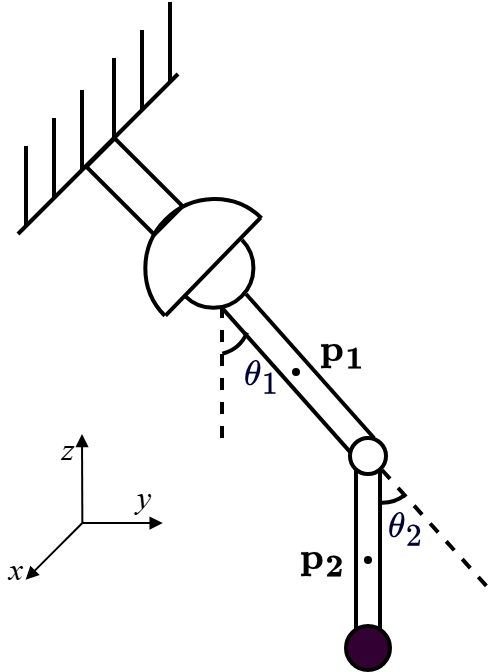

The diagram above was exported from draw.io. Its source (the exported page's mxGraphModel, read from the mxfile embedded in the PNG):
<mxGraphModel dx="298" dy="225" grid="1" gridSize="1" guides="1" tooltips="1" connect="1" arrows="1" fold="1" page="1" pageScale="1" pageWidth="827" pageHeight="1169" math="1" shadow="0">
  <root>
    <mxCell id="0" />
    <mxCell id="1" parent="0" />
    <mxCell id="3" value="" style="rounded=0;whiteSpace=wrap;html=1;rotation=90;" parent="1" vertex="1">
      <mxGeometry x="336.25" y="326" width="42.5" height="6" as="geometry" />
    </mxCell>
    <mxCell id="4" value="" style="endArrow=none;html=1;rounded=0;" parent="1" edge="1">
      <mxGeometry width="50" height="50" relative="1" as="geometry">
        <mxPoint x="270" y="250" as="sourcePoint" />
        <mxPoint x="310" y="210" as="targetPoint" />
      </mxGeometry>
    </mxCell>
    <mxCell id="5" value="" style="endArrow=none;html=1;rounded=0;" parent="1" edge="1">
      <mxGeometry width="50" height="50" relative="1" as="geometry">
        <mxPoint x="279" y="241" as="sourcePoint" />
        <mxPoint x="279" y="221" as="targetPoint" />
      </mxGeometry>
    </mxCell>
    <mxCell id="6" value="" style="endArrow=none;html=1;rounded=0;" parent="1" edge="1">
      <mxGeometry width="50" height="50" relative="1" as="geometry">
        <mxPoint x="286" y="234" as="sourcePoint" />
        <mxPoint x="286" y="214" as="targetPoint" />
      </mxGeometry>
    </mxCell>
    <mxCell id="7" value="" style="endArrow=none;html=1;rounded=0;" parent="1" edge="1">
      <mxGeometry width="50" height="50" relative="1" as="geometry">
        <mxPoint x="294" y="226" as="sourcePoint" />
        <mxPoint x="294" y="206" as="targetPoint" />
      </mxGeometry>
    </mxCell>
    <mxCell id="8" value="" style="endArrow=none;html=1;rounded=0;" parent="1" edge="1">
      <mxGeometry width="50" height="50" relative="1" as="geometry">
        <mxPoint x="301" y="219" as="sourcePoint" />
        <mxPoint x="301" y="199" as="targetPoint" />
      </mxGeometry>
    </mxCell>
    <mxCell id="9" value="" style="endArrow=none;html=1;rounded=0;" parent="1" edge="1">
      <mxGeometry width="50" height="50" relative="1" as="geometry">
        <mxPoint x="308" y="212" as="sourcePoint" />
        <mxPoint x="308" y="192" as="targetPoint" />
      </mxGeometry>
    </mxCell>
    <mxCell id="10" value="" style="endArrow=none;html=1;rounded=0;" parent="1" edge="1">
      <mxGeometry width="50" height="50" relative="1" as="geometry">
        <mxPoint x="272" y="248" as="sourcePoint" />
        <mxPoint x="272" y="228" as="targetPoint" />
      </mxGeometry>
    </mxCell>
    <mxCell id="11" value="" style="rounded=0;whiteSpace=wrap;html=1;rotation=45;" parent="1" vertex="1">
      <mxGeometry x="287.13" y="233.13" width="24" height="10" as="geometry" />
    </mxCell>
    <mxCell id="12" value="" style="verticalLabelPosition=bottom;verticalAlign=top;html=1;shape=mxgraph.basic.arc;startAngle=0.5;endAngle=0.9984085036175459;rotation=45;" parent="1" vertex="1">
      <mxGeometry x="301.9869677347949" y="241.11437628497876" width="33.73606453041018" height="34.35124743004248" as="geometry" />
    </mxCell>
    <mxCell id="13" value="" style="endArrow=none;html=1;rounded=0;exitX=0.503;exitY=0.996;exitDx=0;exitDy=0;exitPerimeter=0;" parent="1" source="12" edge="1">
      <mxGeometry width="50" height="50" relative="1" as="geometry">
        <mxPoint x="313.7945903204385" y="263.09917464020594" as="sourcePoint" />
        <mxPoint x="330.6626225856436" y="245.9235509251847" as="targetPoint" />
      </mxGeometry>
    </mxCell>
    <mxCell id="14" value="" style="verticalLabelPosition=bottom;verticalAlign=top;html=1;shape=mxgraph.basic.arc;startAngle=0.5015914963824541;endAngle=0;rotation=-135;" parent="1" vertex="1">
      <mxGeometry x="308.86" y="248.47000000000003" width="20" height="20" as="geometry" />
    </mxCell>
    <mxCell id="15" value="" style="endArrow=none;html=1;rounded=0;" parent="1" edge="1">
      <mxGeometry width="50" height="50" relative="1" as="geometry">
        <mxPoint x="327" y="265" as="sourcePoint" />
        <mxPoint x="359" y="301" as="targetPoint" />
      </mxGeometry>
    </mxCell>
    <mxCell id="16" value="" style="endArrow=none;html=1;rounded=0;" parent="1" edge="1">
      <mxGeometry width="50" height="50" relative="1" as="geometry">
        <mxPoint x="321" y="268.47" as="sourcePoint" />
        <mxPoint x="353" y="304.47" as="targetPoint" />
      </mxGeometry>
    </mxCell>
    <mxCell id="17" value="" style="ellipse;whiteSpace=wrap;html=1;aspect=fixed;" parent="1" vertex="1">
      <mxGeometry x="353" y="301" width="9" height="9" as="geometry" />
    </mxCell>
    <mxCell id="18" value="" style="ellipse;whiteSpace=wrap;html=1;aspect=fixed;fillColor=#330033;" parent="1" vertex="1">
      <mxGeometry x="352" y="348" width="11" height="11" as="geometry" />
    </mxCell>
    <mxCell id="19" value="" style="verticalLabelPosition=bottom;verticalAlign=top;html=1;shape=mxgraph.basic.arc;startAngle=0.7300021287823121;endAngle=0.8431556860675207;rotation=-120;" parent="1" vertex="1">
      <mxGeometry x="352" y="299" width="18.19" height="18.19" as="geometry" />
    </mxCell>
    <mxCell id="20" value="" style="endArrow=none;dashed=1;html=1;rounded=0;" parent="1" edge="1">
      <mxGeometry width="50" height="50" relative="1" as="geometry">
        <mxPoint x="321" y="301" as="sourcePoint" />
        <mxPoint x="321" y="268" as="targetPoint" />
      </mxGeometry>
    </mxCell>
    <mxCell id="21" value="" style="verticalLabelPosition=bottom;verticalAlign=top;html=1;shape=mxgraph.basic.arc;startAngle=0.7300021287823121;endAngle=0.8775667926465909;rotation=-150;" parent="1" vertex="1">
      <mxGeometry x="309.77" y="262" width="18.19" height="18.19" as="geometry" />
    </mxCell>
    <mxCell id="22" value="&lt;span style=&quot;font-family: SFMono-Regular, Menlo, Monaco, Consolas, &amp;quot;Liberation Mono&amp;quot;, &amp;quot;Courier New&amp;quot;, monospace; text-align: left; background-color: rgb(255, 255, 255);&quot;&gt;&lt;font style=&quot;color: rgb(0, 0, 51); font-size: 8px;&quot;&gt;$$\theta_2$$&lt;/font&gt;&lt;/span&gt;" style="text;html=1;whiteSpace=wrap;strokeColor=none;fillColor=none;align=center;verticalAlign=middle;rounded=0;" parent="1" vertex="1">
      <mxGeometry x="356" y="318" width="22" height="12" as="geometry" />
    </mxCell>
    <mxCell id="23" value="&lt;span style=&quot;font-family: SFMono-Regular, Menlo, Monaco, Consolas, &amp;quot;Liberation Mono&amp;quot;, &amp;quot;Courier New&amp;quot;, monospace; text-align: left; background-color: rgb(255, 255, 255);&quot;&gt;&lt;font style=&quot;color: rgb(0, 0, 51); font-size: 8px;&quot;&gt;$$\theta_1$$&lt;/font&gt;&lt;/span&gt;" style="text;html=1;whiteSpace=wrap;strokeColor=none;fillColor=none;align=center;verticalAlign=middle;rounded=0;" parent="1" vertex="1">
      <mxGeometry x="320" y="280.19" width="22" height="12" as="geometry" />
    </mxCell>
    <mxCell id="24" value="" style="endArrow=none;dashed=1;html=1;rounded=0;" parent="1" edge="1">
      <mxGeometry width="50" height="50" relative="1" as="geometry">
        <mxPoint x="361" y="309" as="sourcePoint" />
        <mxPoint x="388" y="339" as="targetPoint" />
      </mxGeometry>
    </mxCell>
    <mxCell id="25" value="" style="ellipse;whiteSpace=wrap;html=1;aspect=fixed;fillColor=#33001A;" parent="1" vertex="1">
      <mxGeometry x="339" y="284" width="1" height="1" as="geometry" />
    </mxCell>
    <mxCell id="26" value="&lt;font style=&quot;font-size: 8px;&quot;&gt;$$\mathbf{p_1}$$&lt;/font&gt;" style="text;html=1;whiteSpace=wrap;strokeColor=none;fillColor=none;align=center;verticalAlign=middle;rounded=0;" parent="1" vertex="1">
      <mxGeometry x="338" y="273" width="28" height="14" as="geometry" />
    </mxCell>
    <mxCell id="35" value="" style="ellipse;whiteSpace=wrap;html=1;aspect=fixed;fillColor=#33001A;" parent="1" vertex="1">
      <mxGeometry x="357" y="331" width="1" height="1" as="geometry" />
    </mxCell>
    <mxCell id="36" value="&lt;font style=&quot;font-size: 8px;&quot;&gt;$$\mathbf{p_2}$$&lt;/font&gt;" style="text;html=1;whiteSpace=wrap;strokeColor=none;fillColor=none;align=center;verticalAlign=middle;rounded=0;" parent="1" vertex="1">
      <mxGeometry x="333" y="325" width="28" height="14" as="geometry" />
    </mxCell>
    <mxCell id="41" value="" style="group" vertex="1" connectable="0" parent="1">
      <mxGeometry x="266" y="300" width="40.17913043478262" height="36.450909090909136" as="geometry" />
    </mxCell>
    <mxCell id="34" value="&lt;font face=&quot;Times New Roman&quot; style=&quot;font-size: 8px;&quot;&gt;&lt;i&gt;y&lt;/i&gt;&lt;/font&gt;" style="text;html=1;whiteSpace=wrap;strokeColor=none;fillColor=none;align=center;verticalAlign=middle;rounded=0;container=0;" parent="41" vertex="1">
      <mxGeometry x="31.99869565217392" y="14" width="7.681304347826087" height="2.3636363636363638" as="geometry" />
    </mxCell>
    <mxCell id="29" value="" style="endArrow=block;html=1;rounded=0;fontSize=5;strokeWidth=0.5;endFill=1;startSize=2;endSize=2;" parent="41" edge="1">
      <mxGeometry width="50" height="50" relative="1" as="geometry">
        <mxPoint x="20.089565217391282" y="22.26909090909095" as="sourcePoint" />
        <mxPoint x="5.90869565217389" y="36.450909090909136" as="targetPoint" />
      </mxGeometry>
    </mxCell>
    <mxCell id="30" value="" style="endArrow=block;html=1;rounded=0;fontSize=5;strokeWidth=0.5;endFill=1;startSize=2;endSize=2;" parent="41" edge="1">
      <mxGeometry width="50" height="50" relative="1" as="geometry">
        <mxPoint x="20.089565217391282" y="22.26909090909095" as="sourcePoint" />
        <mxPoint x="40.17913043478262" y="22.26909090909095" as="targetPoint" />
      </mxGeometry>
    </mxCell>
    <mxCell id="31" value="" style="endArrow=block;html=1;rounded=0;fontSize=5;strokeWidth=0.5;endFill=1;startSize=2;endSize=2;" parent="41" edge="1">
      <mxGeometry width="50" height="50" relative="1" as="geometry">
        <mxPoint x="20.089565217391282" y="22.26909090909095" as="sourcePoint" />
        <mxPoint x="20" as="targetPoint" />
      </mxGeometry>
    </mxCell>
    <mxCell id="32" value="&lt;font face=&quot;Times New Roman&quot; style=&quot;font-size: 8px;&quot;&gt;&lt;i&gt;x&lt;/i&gt;&lt;/font&gt;" style="text;html=1;whiteSpace=wrap;strokeColor=none;fillColor=none;align=center;verticalAlign=middle;rounded=0;" parent="41" vertex="1">
      <mxGeometry y="31.723636363636388" width="7.681304347826087" height="2.3636363636363638" as="geometry" />
    </mxCell>
    <mxCell id="33" value="&lt;font face=&quot;Times New Roman&quot; style=&quot;font-size: 8px;&quot;&gt;&lt;i&gt;z&lt;/i&gt;&lt;/font&gt;" style="text;html=1;whiteSpace=wrap;strokeColor=none;fillColor=none;align=center;verticalAlign=middle;rounded=0;" parent="41" vertex="1">
      <mxGeometry x="12.999130434782614" y="2.00181818181818" width="7.681304347826087" height="2.3636363636363638" as="geometry" />
    </mxCell>
  </root>
</mxGraphModel>